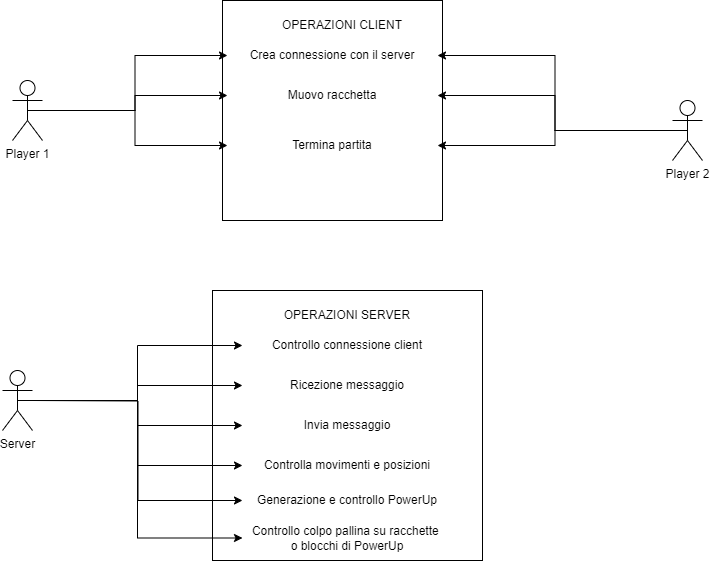

The diagram above was exported from draw.io. Its source (the exported page's mxGraphModel, read from the mxfile embedded in the PNG):
<mxGraphModel dx="1674" dy="836" grid="1" gridSize="10" guides="1" tooltips="1" connect="1" arrows="1" fold="1" page="1" pageScale="1" pageWidth="827" pageHeight="1169" math="0" shadow="0">
  <root>
    <mxCell id="0" />
    <mxCell id="1" parent="0" />
    <mxCell id="o_vXm4CRjtsKDtDKjq7Q-1" value="" style="whiteSpace=wrap;html=1;aspect=fixed;" parent="1" vertex="1">
      <mxGeometry x="270" y="70" width="220" height="220" as="geometry" />
    </mxCell>
    <mxCell id="o_vXm4CRjtsKDtDKjq7Q-2" value="OPERAZIONI CLIENT" style="text;html=1;strokeColor=none;fillColor=none;align=center;verticalAlign=middle;whiteSpace=wrap;rounded=0;" parent="1" vertex="1">
      <mxGeometry x="310" y="80" width="160" height="30" as="geometry" />
    </mxCell>
    <mxCell id="o_vXm4CRjtsKDtDKjq7Q-3" value="Crea connessione con il server" style="text;html=1;strokeColor=none;fillColor=none;align=center;verticalAlign=middle;whiteSpace=wrap;rounded=0;" parent="1" vertex="1">
      <mxGeometry x="275" y="110" width="210" height="30" as="geometry" />
    </mxCell>
    <mxCell id="o_vXm4CRjtsKDtDKjq7Q-4" value="Muovo racchetta" style="text;html=1;strokeColor=none;fillColor=none;align=center;verticalAlign=middle;whiteSpace=wrap;rounded=0;" parent="1" vertex="1">
      <mxGeometry x="275" y="150" width="210" height="30" as="geometry" />
    </mxCell>
    <mxCell id="o_vXm4CRjtsKDtDKjq7Q-5" value="Termina partita" style="text;html=1;strokeColor=none;fillColor=none;align=center;verticalAlign=middle;whiteSpace=wrap;rounded=0;" parent="1" vertex="1">
      <mxGeometry x="275" y="200" width="210" height="30" as="geometry" />
    </mxCell>
    <mxCell id="o_vXm4CRjtsKDtDKjq7Q-6" style="edgeStyle=orthogonalEdgeStyle;rounded=0;orthogonalLoop=1;jettySize=auto;html=1;exitX=0.5;exitY=0.5;exitDx=0;exitDy=0;exitPerimeter=0;entryX=0;entryY=0.5;entryDx=0;entryDy=0;" parent="1" source="o_vXm4CRjtsKDtDKjq7Q-7" target="o_vXm4CRjtsKDtDKjq7Q-5" edge="1">
      <mxGeometry relative="1" as="geometry" />
    </mxCell>
    <mxCell id="o_vXm4CRjtsKDtDKjq7Q-7" value="Player 1" style="shape=umlActor;verticalLabelPosition=bottom;verticalAlign=top;html=1;outlineConnect=0;" parent="1" vertex="1">
      <mxGeometry x="60" y="150" width="30" height="60" as="geometry" />
    </mxCell>
    <mxCell id="o_vXm4CRjtsKDtDKjq7Q-8" style="edgeStyle=orthogonalEdgeStyle;rounded=0;orthogonalLoop=1;jettySize=auto;html=1;exitX=0.5;exitY=0.5;exitDx=0;exitDy=0;exitPerimeter=0;entryX=0;entryY=0.5;entryDx=0;entryDy=0;" parent="1" source="o_vXm4CRjtsKDtDKjq7Q-7" target="o_vXm4CRjtsKDtDKjq7Q-3" edge="1">
      <mxGeometry relative="1" as="geometry" />
    </mxCell>
    <mxCell id="o_vXm4CRjtsKDtDKjq7Q-9" style="edgeStyle=orthogonalEdgeStyle;rounded=0;orthogonalLoop=1;jettySize=auto;html=1;exitX=0.5;exitY=0.5;exitDx=0;exitDy=0;exitPerimeter=0;" parent="1" source="o_vXm4CRjtsKDtDKjq7Q-7" target="o_vXm4CRjtsKDtDKjq7Q-4" edge="1">
      <mxGeometry relative="1" as="geometry" />
    </mxCell>
    <mxCell id="o_vXm4CRjtsKDtDKjq7Q-10" style="edgeStyle=orthogonalEdgeStyle;rounded=0;orthogonalLoop=1;jettySize=auto;html=1;exitX=0.5;exitY=0.5;exitDx=0;exitDy=0;exitPerimeter=0;entryX=1;entryY=0.5;entryDx=0;entryDy=0;" parent="1" source="o_vXm4CRjtsKDtDKjq7Q-13" target="o_vXm4CRjtsKDtDKjq7Q-3" edge="1">
      <mxGeometry relative="1" as="geometry" />
    </mxCell>
    <mxCell id="o_vXm4CRjtsKDtDKjq7Q-11" style="edgeStyle=orthogonalEdgeStyle;rounded=0;orthogonalLoop=1;jettySize=auto;html=1;exitX=0.5;exitY=0.5;exitDx=0;exitDy=0;exitPerimeter=0;entryX=1;entryY=0.5;entryDx=0;entryDy=0;" parent="1" source="o_vXm4CRjtsKDtDKjq7Q-13" target="o_vXm4CRjtsKDtDKjq7Q-4" edge="1">
      <mxGeometry relative="1" as="geometry" />
    </mxCell>
    <mxCell id="o_vXm4CRjtsKDtDKjq7Q-12" style="edgeStyle=orthogonalEdgeStyle;rounded=0;orthogonalLoop=1;jettySize=auto;html=1;exitX=0.5;exitY=0.5;exitDx=0;exitDy=0;exitPerimeter=0;entryX=1;entryY=0.5;entryDx=0;entryDy=0;" parent="1" source="o_vXm4CRjtsKDtDKjq7Q-13" target="o_vXm4CRjtsKDtDKjq7Q-5" edge="1">
      <mxGeometry relative="1" as="geometry" />
    </mxCell>
    <mxCell id="o_vXm4CRjtsKDtDKjq7Q-13" value="Player 2" style="shape=umlActor;verticalLabelPosition=bottom;verticalAlign=top;html=1;outlineConnect=0;" parent="1" vertex="1">
      <mxGeometry x="720" y="170" width="30" height="60" as="geometry" />
    </mxCell>
    <mxCell id="o_vXm4CRjtsKDtDKjq7Q-14" value="" style="whiteSpace=wrap;html=1;aspect=fixed;" parent="1" vertex="1">
      <mxGeometry x="260" y="360" width="270" height="270" as="geometry" />
    </mxCell>
    <mxCell id="o_vXm4CRjtsKDtDKjq7Q-15" value="OPERAZIONI SERVER" style="text;html=1;strokeColor=none;fillColor=none;align=center;verticalAlign=middle;whiteSpace=wrap;rounded=0;" parent="1" vertex="1">
      <mxGeometry x="315" y="370" width="160" height="30" as="geometry" />
    </mxCell>
    <mxCell id="o_vXm4CRjtsKDtDKjq7Q-16" value="Controllo connessione client" style="text;html=1;strokeColor=none;fillColor=none;align=center;verticalAlign=middle;whiteSpace=wrap;rounded=0;" parent="1" vertex="1">
      <mxGeometry x="290" y="400" width="210" height="30" as="geometry" />
    </mxCell>
    <mxCell id="o_vXm4CRjtsKDtDKjq7Q-17" value="Ricezione messaggio" style="text;html=1;strokeColor=none;fillColor=none;align=center;verticalAlign=middle;whiteSpace=wrap;rounded=0;" parent="1" vertex="1">
      <mxGeometry x="290" y="440" width="210" height="30" as="geometry" />
    </mxCell>
    <mxCell id="o_vXm4CRjtsKDtDKjq7Q-18" value="Invia messaggio" style="text;html=1;strokeColor=none;fillColor=none;align=center;verticalAlign=middle;whiteSpace=wrap;rounded=0;" parent="1" vertex="1">
      <mxGeometry x="290" y="480" width="210" height="30" as="geometry" />
    </mxCell>
    <mxCell id="o_vXm4CRjtsKDtDKjq7Q-19" value="Controlla movimenti e posizioni" style="text;html=1;strokeColor=none;fillColor=none;align=center;verticalAlign=middle;whiteSpace=wrap;rounded=0;" parent="1" vertex="1">
      <mxGeometry x="290" y="520" width="210" height="30" as="geometry" />
    </mxCell>
    <mxCell id="o_vXm4CRjtsKDtDKjq7Q-20" style="edgeStyle=orthogonalEdgeStyle;rounded=0;orthogonalLoop=1;jettySize=auto;html=1;exitX=0.5;exitY=0.5;exitDx=0;exitDy=0;exitPerimeter=0;" parent="1" source="o_vXm4CRjtsKDtDKjq7Q-24" target="o_vXm4CRjtsKDtDKjq7Q-18" edge="1">
      <mxGeometry relative="1" as="geometry" />
    </mxCell>
    <mxCell id="o_vXm4CRjtsKDtDKjq7Q-21" style="edgeStyle=orthogonalEdgeStyle;rounded=0;orthogonalLoop=1;jettySize=auto;html=1;exitX=0.5;exitY=0.5;exitDx=0;exitDy=0;exitPerimeter=0;entryX=0;entryY=0.5;entryDx=0;entryDy=0;" parent="1" source="o_vXm4CRjtsKDtDKjq7Q-24" target="o_vXm4CRjtsKDtDKjq7Q-19" edge="1">
      <mxGeometry relative="1" as="geometry" />
    </mxCell>
    <mxCell id="o_vXm4CRjtsKDtDKjq7Q-22" style="edgeStyle=orthogonalEdgeStyle;rounded=0;orthogonalLoop=1;jettySize=auto;html=1;entryX=0;entryY=0.5;entryDx=0;entryDy=0;" parent="1" target="o_vXm4CRjtsKDtDKjq7Q-28" edge="1">
      <mxGeometry relative="1" as="geometry">
        <mxPoint x="80" y="470" as="sourcePoint" />
      </mxGeometry>
    </mxCell>
    <mxCell id="o_vXm4CRjtsKDtDKjq7Q-23" style="edgeStyle=orthogonalEdgeStyle;rounded=0;orthogonalLoop=1;jettySize=auto;html=1;exitX=0.5;exitY=0.5;exitDx=0;exitDy=0;exitPerimeter=0;entryX=0;entryY=0.5;entryDx=0;entryDy=0;" parent="1" source="o_vXm4CRjtsKDtDKjq7Q-24" target="o_vXm4CRjtsKDtDKjq7Q-29" edge="1">
      <mxGeometry relative="1" as="geometry" />
    </mxCell>
    <mxCell id="o_vXm4CRjtsKDtDKjq7Q-24" value="Server" style="shape=umlActor;verticalLabelPosition=bottom;verticalAlign=top;html=1;outlineConnect=0;" parent="1" vertex="1">
      <mxGeometry x="50" y="440" width="30" height="60" as="geometry" />
    </mxCell>
    <mxCell id="o_vXm4CRjtsKDtDKjq7Q-25" style="edgeStyle=orthogonalEdgeStyle;rounded=0;orthogonalLoop=1;jettySize=auto;html=1;exitX=0.5;exitY=0.5;exitDx=0;exitDy=0;exitPerimeter=0;entryX=0;entryY=0.5;entryDx=0;entryDy=0;" parent="1" source="o_vXm4CRjtsKDtDKjq7Q-24" target="o_vXm4CRjtsKDtDKjq7Q-16" edge="1">
      <mxGeometry relative="1" as="geometry" />
    </mxCell>
    <mxCell id="o_vXm4CRjtsKDtDKjq7Q-26" style="edgeStyle=orthogonalEdgeStyle;rounded=0;orthogonalLoop=1;jettySize=auto;html=1;exitX=0.5;exitY=0.5;exitDx=0;exitDy=0;exitPerimeter=0;" parent="1" source="o_vXm4CRjtsKDtDKjq7Q-24" target="o_vXm4CRjtsKDtDKjq7Q-17" edge="1">
      <mxGeometry relative="1" as="geometry" />
    </mxCell>
    <mxCell id="o_vXm4CRjtsKDtDKjq7Q-27" style="edgeStyle=orthogonalEdgeStyle;rounded=0;orthogonalLoop=1;jettySize=auto;html=1;exitX=0.5;exitY=1;exitDx=0;exitDy=0;" parent="1" source="o_vXm4CRjtsKDtDKjq7Q-1" target="o_vXm4CRjtsKDtDKjq7Q-1" edge="1">
      <mxGeometry relative="1" as="geometry" />
    </mxCell>
    <mxCell id="o_vXm4CRjtsKDtDKjq7Q-28" value="Generazione e controllo PowerUp" style="text;html=1;strokeColor=none;fillColor=none;align=center;verticalAlign=middle;whiteSpace=wrap;rounded=0;" parent="1" vertex="1">
      <mxGeometry x="290" y="555" width="210" height="30" as="geometry" />
    </mxCell>
    <mxCell id="o_vXm4CRjtsKDtDKjq7Q-29" value="Controllo colpo pallina su racchette&amp;nbsp;&lt;br&gt;o blocchi di PowerUp" style="text;html=1;strokeColor=none;fillColor=none;align=center;verticalAlign=middle;whiteSpace=wrap;rounded=0;" parent="1" vertex="1">
      <mxGeometry x="290" y="585" width="210" height="45" as="geometry" />
    </mxCell>
  </root>
</mxGraphModel>